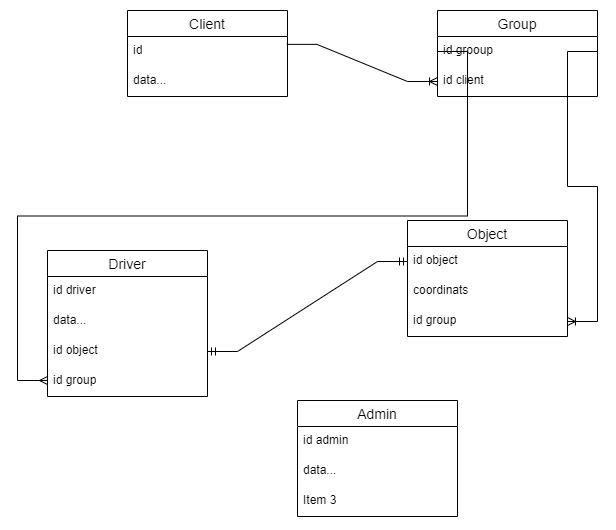

The diagram above was exported from draw.io. Its source (the exported page's mxGraphModel, read from the mxfile embedded in the PNG):
<mxGraphModel dx="989" dy="545" grid="1" gridSize="10" guides="1" tooltips="1" connect="1" arrows="1" fold="1" page="1" pageScale="1" pageWidth="827" pageHeight="1169" math="0" shadow="0">
  <root>
    <mxCell id="0" />
    <mxCell id="1" parent="0" />
    <mxCell id="tnjiCU2PzA2_kjavlDmf-1" value="Client" style="swimlane;fontStyle=0;childLayout=stackLayout;horizontal=1;startSize=26;horizontalStack=0;resizeParent=1;resizeParentMax=0;resizeLast=0;collapsible=1;marginBottom=0;align=center;fontSize=14;" vertex="1" parent="1">
      <mxGeometry x="180" y="210" width="160" height="86" as="geometry" />
    </mxCell>
    <mxCell id="tnjiCU2PzA2_kjavlDmf-2" value="id" style="text;strokeColor=none;fillColor=none;spacingLeft=4;spacingRight=4;overflow=hidden;rotatable=0;points=[[0,0.5],[1,0.5]];portConstraint=eastwest;fontSize=12;whiteSpace=wrap;html=1;" vertex="1" parent="tnjiCU2PzA2_kjavlDmf-1">
      <mxGeometry y="26" width="160" height="30" as="geometry" />
    </mxCell>
    <mxCell id="tnjiCU2PzA2_kjavlDmf-4" value="data..." style="text;strokeColor=none;fillColor=none;spacingLeft=4;spacingRight=4;overflow=hidden;rotatable=0;points=[[0,0.5],[1,0.5]];portConstraint=eastwest;fontSize=12;whiteSpace=wrap;html=1;" vertex="1" parent="tnjiCU2PzA2_kjavlDmf-1">
      <mxGeometry y="56" width="160" height="30" as="geometry" />
    </mxCell>
    <mxCell id="tnjiCU2PzA2_kjavlDmf-5" value="Group" style="swimlane;fontStyle=0;childLayout=stackLayout;horizontal=1;startSize=26;horizontalStack=0;resizeParent=1;resizeParentMax=0;resizeLast=0;collapsible=1;marginBottom=0;align=center;fontSize=14;" vertex="1" parent="1">
      <mxGeometry x="490" y="210" width="160" height="86" as="geometry" />
    </mxCell>
    <mxCell id="tnjiCU2PzA2_kjavlDmf-6" value="id grooup" style="text;strokeColor=none;fillColor=none;spacingLeft=4;spacingRight=4;overflow=hidden;rotatable=0;points=[[0,0.5],[1,0.5]];portConstraint=eastwest;fontSize=12;whiteSpace=wrap;html=1;" vertex="1" parent="tnjiCU2PzA2_kjavlDmf-5">
      <mxGeometry y="26" width="160" height="30" as="geometry" />
    </mxCell>
    <mxCell id="tnjiCU2PzA2_kjavlDmf-7" value="id client" style="text;strokeColor=none;fillColor=none;spacingLeft=4;spacingRight=4;overflow=hidden;rotatable=0;points=[[0,0.5],[1,0.5]];portConstraint=eastwest;fontSize=12;whiteSpace=wrap;html=1;" vertex="1" parent="tnjiCU2PzA2_kjavlDmf-5">
      <mxGeometry y="56" width="160" height="30" as="geometry" />
    </mxCell>
    <mxCell id="tnjiCU2PzA2_kjavlDmf-9" value="Object" style="swimlane;fontStyle=0;childLayout=stackLayout;horizontal=1;startSize=26;horizontalStack=0;resizeParent=1;resizeParentMax=0;resizeLast=0;collapsible=1;marginBottom=0;align=center;fontSize=14;" vertex="1" parent="1">
      <mxGeometry x="460" y="420" width="160" height="116" as="geometry" />
    </mxCell>
    <mxCell id="tnjiCU2PzA2_kjavlDmf-10" value="id object" style="text;strokeColor=none;fillColor=none;spacingLeft=4;spacingRight=4;overflow=hidden;rotatable=0;points=[[0,0.5],[1,0.5]];portConstraint=eastwest;fontSize=12;whiteSpace=wrap;html=1;" vertex="1" parent="tnjiCU2PzA2_kjavlDmf-9">
      <mxGeometry y="26" width="160" height="30" as="geometry" />
    </mxCell>
    <mxCell id="tnjiCU2PzA2_kjavlDmf-11" value="coordinats" style="text;strokeColor=none;fillColor=none;spacingLeft=4;spacingRight=4;overflow=hidden;rotatable=0;points=[[0,0.5],[1,0.5]];portConstraint=eastwest;fontSize=12;whiteSpace=wrap;html=1;" vertex="1" parent="tnjiCU2PzA2_kjavlDmf-9">
      <mxGeometry y="56" width="160" height="30" as="geometry" />
    </mxCell>
    <mxCell id="tnjiCU2PzA2_kjavlDmf-12" value="id group" style="text;strokeColor=none;fillColor=none;spacingLeft=4;spacingRight=4;overflow=hidden;rotatable=0;points=[[0,0.5],[1,0.5]];portConstraint=eastwest;fontSize=12;whiteSpace=wrap;html=1;" vertex="1" parent="tnjiCU2PzA2_kjavlDmf-9">
      <mxGeometry y="86" width="160" height="30" as="geometry" />
    </mxCell>
    <mxCell id="tnjiCU2PzA2_kjavlDmf-13" value="" style="edgeStyle=entityRelationEdgeStyle;fontSize=12;html=1;endArrow=ERoneToMany;rounded=0;exitX=0.996;exitY=0.262;exitDx=0;exitDy=0;exitPerimeter=0;entryX=0;entryY=0.5;entryDx=0;entryDy=0;" edge="1" parent="1" source="tnjiCU2PzA2_kjavlDmf-2" target="tnjiCU2PzA2_kjavlDmf-7">
      <mxGeometry width="100" height="100" relative="1" as="geometry">
        <mxPoint x="360" y="460" as="sourcePoint" />
        <mxPoint x="460" y="360" as="targetPoint" />
      </mxGeometry>
    </mxCell>
    <mxCell id="tnjiCU2PzA2_kjavlDmf-15" value="Driver" style="swimlane;fontStyle=0;childLayout=stackLayout;horizontal=1;startSize=26;horizontalStack=0;resizeParent=1;resizeParentMax=0;resizeLast=0;collapsible=1;marginBottom=0;align=center;fontSize=14;" vertex="1" parent="1">
      <mxGeometry x="100" y="450" width="160" height="146" as="geometry" />
    </mxCell>
    <mxCell id="tnjiCU2PzA2_kjavlDmf-16" value="id driver" style="text;strokeColor=none;fillColor=none;spacingLeft=4;spacingRight=4;overflow=hidden;rotatable=0;points=[[0,0.5],[1,0.5]];portConstraint=eastwest;fontSize=12;whiteSpace=wrap;html=1;" vertex="1" parent="tnjiCU2PzA2_kjavlDmf-15">
      <mxGeometry y="26" width="160" height="30" as="geometry" />
    </mxCell>
    <mxCell id="tnjiCU2PzA2_kjavlDmf-17" value="data..." style="text;strokeColor=none;fillColor=none;spacingLeft=4;spacingRight=4;overflow=hidden;rotatable=0;points=[[0,0.5],[1,0.5]];portConstraint=eastwest;fontSize=12;whiteSpace=wrap;html=1;" vertex="1" parent="tnjiCU2PzA2_kjavlDmf-15">
      <mxGeometry y="56" width="160" height="30" as="geometry" />
    </mxCell>
    <mxCell id="tnjiCU2PzA2_kjavlDmf-18" value="id object" style="text;strokeColor=none;fillColor=none;spacingLeft=4;spacingRight=4;overflow=hidden;rotatable=0;points=[[0,0.5],[1,0.5]];portConstraint=eastwest;fontSize=12;whiteSpace=wrap;html=1;" vertex="1" parent="tnjiCU2PzA2_kjavlDmf-15">
      <mxGeometry y="86" width="160" height="30" as="geometry" />
    </mxCell>
    <mxCell id="tnjiCU2PzA2_kjavlDmf-22" value="id group" style="text;strokeColor=none;fillColor=none;spacingLeft=4;spacingRight=4;overflow=hidden;rotatable=0;points=[[0,0.5],[1,0.5]];portConstraint=eastwest;fontSize=12;whiteSpace=wrap;html=1;" vertex="1" parent="tnjiCU2PzA2_kjavlDmf-15">
      <mxGeometry y="116" width="160" height="30" as="geometry" />
    </mxCell>
    <mxCell id="tnjiCU2PzA2_kjavlDmf-19" value="" style="edgeStyle=entityRelationEdgeStyle;fontSize=12;html=1;endArrow=ERmandOne;startArrow=ERmandOne;rounded=0;exitX=1;exitY=0.5;exitDx=0;exitDy=0;entryX=0;entryY=0.5;entryDx=0;entryDy=0;" edge="1" parent="1" source="tnjiCU2PzA2_kjavlDmf-18" target="tnjiCU2PzA2_kjavlDmf-10">
      <mxGeometry width="100" height="100" relative="1" as="geometry">
        <mxPoint x="340" y="430" as="sourcePoint" />
        <mxPoint x="440" y="330" as="targetPoint" />
      </mxGeometry>
    </mxCell>
    <mxCell id="tnjiCU2PzA2_kjavlDmf-21" value="" style="edgeStyle=entityRelationEdgeStyle;fontSize=12;html=1;endArrow=ERoneToMany;rounded=0;entryX=1;entryY=0.5;entryDx=0;entryDy=0;exitX=1;exitY=0.5;exitDx=0;exitDy=0;" edge="1" parent="1" source="tnjiCU2PzA2_kjavlDmf-6" target="tnjiCU2PzA2_kjavlDmf-12">
      <mxGeometry width="100" height="100" relative="1" as="geometry">
        <mxPoint x="660" y="522" as="sourcePoint" />
        <mxPoint x="700" y="262" as="targetPoint" />
      </mxGeometry>
    </mxCell>
    <mxCell id="tnjiCU2PzA2_kjavlDmf-23" value="" style="edgeStyle=entityRelationEdgeStyle;fontSize=12;html=1;endArrow=ERmany;rounded=0;entryX=0;entryY=0.5;entryDx=0;entryDy=0;" edge="1" parent="1">
      <mxGeometry width="100" height="100" relative="1" as="geometry">
        <mxPoint x="490" y="251" as="sourcePoint" />
        <mxPoint x="100" y="580" as="targetPoint" />
        <Array as="points">
          <mxPoint x="450" y="250" />
          <mxPoint x="490" y="330" />
          <mxPoint x="160" y="329" />
          <mxPoint x="460" y="330" />
          <mxPoint x="290" y="419" />
          <mxPoint x="310" y="429" />
        </Array>
      </mxGeometry>
    </mxCell>
    <mxCell id="tnjiCU2PzA2_kjavlDmf-25" value="Admin" style="swimlane;fontStyle=0;childLayout=stackLayout;horizontal=1;startSize=26;horizontalStack=0;resizeParent=1;resizeParentMax=0;resizeLast=0;collapsible=1;marginBottom=0;align=center;fontSize=14;" vertex="1" parent="1">
      <mxGeometry x="350" y="600" width="160" height="116" as="geometry" />
    </mxCell>
    <mxCell id="tnjiCU2PzA2_kjavlDmf-26" value="id admin" style="text;strokeColor=none;fillColor=none;spacingLeft=4;spacingRight=4;overflow=hidden;rotatable=0;points=[[0,0.5],[1,0.5]];portConstraint=eastwest;fontSize=12;whiteSpace=wrap;html=1;" vertex="1" parent="tnjiCU2PzA2_kjavlDmf-25">
      <mxGeometry y="26" width="160" height="30" as="geometry" />
    </mxCell>
    <mxCell id="tnjiCU2PzA2_kjavlDmf-27" value="data..." style="text;strokeColor=none;fillColor=none;spacingLeft=4;spacingRight=4;overflow=hidden;rotatable=0;points=[[0,0.5],[1,0.5]];portConstraint=eastwest;fontSize=12;whiteSpace=wrap;html=1;" vertex="1" parent="tnjiCU2PzA2_kjavlDmf-25">
      <mxGeometry y="56" width="160" height="30" as="geometry" />
    </mxCell>
    <mxCell id="tnjiCU2PzA2_kjavlDmf-28" value="Item 3" style="text;strokeColor=none;fillColor=none;spacingLeft=4;spacingRight=4;overflow=hidden;rotatable=0;points=[[0,0.5],[1,0.5]];portConstraint=eastwest;fontSize=12;whiteSpace=wrap;html=1;" vertex="1" parent="tnjiCU2PzA2_kjavlDmf-25">
      <mxGeometry y="86" width="160" height="30" as="geometry" />
    </mxCell>
  </root>
</mxGraphModel>